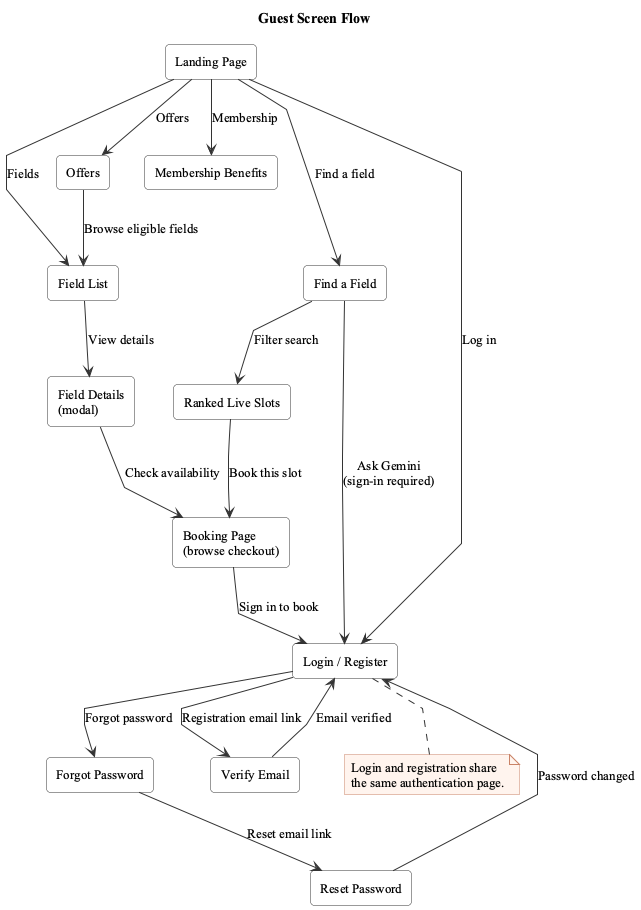

The diagram above was rendered by PlantUML. Its source (embedded in the PNG):
@startuml
title Guest Screen Flow
top to bottom direction
skinparam backgroundColor white
skinparam shadowing false
skinparam linetype polyline
skinparam defaultFontName "Times New Roman"
skinparam defaultFontSize 13
skinparam ArrowColor #333333
skinparam rectangle {
  BackgroundColor white
  BorderColor #333333
  RoundCorner 8
}
skinparam note {
  BackgroundColor #FFF4EE
  BorderColor #C98367
}

rectangle "Landing Page" as Home
rectangle "Field List" as Fields
rectangle "Field Details\n(modal)" as Detail
rectangle "Booking Page\n(browse checkout)" as Booking
rectangle "Offers" as Offers
rectangle "Membership Benefits" as Benefits
rectangle "Find a Field" as Assistant
rectangle "Ranked Live Slots" as Suggestions
rectangle "Login / Register" as Auth
rectangle "Forgot Password" as Forgot
rectangle "Reset Password" as Reset
rectangle "Verify Email" as Verify

Home --> Fields : Fields
Fields --> Detail : View details
Detail --> Booking : Check availability
Booking --> Auth : Sign in to book

Home --> Offers : Offers
Offers --> Fields : Browse eligible fields
Home --> Benefits : Membership

Home --> Assistant : Find a field
Assistant --> Suggestions : Filter search
Suggestions --> Booking : Book this slot
Assistant --> Auth : Ask Gemini\n(sign-in required)

Home --> Auth : Log in
Auth --> Verify : Registration email link
Auth --> Forgot : Forgot password
Forgot --> Reset : Reset email link
Reset --> Auth : Password changed
Verify --> Auth : Email verified

note bottom of Auth
  Login and registration share
  the same authentication page.
end note
@enduml